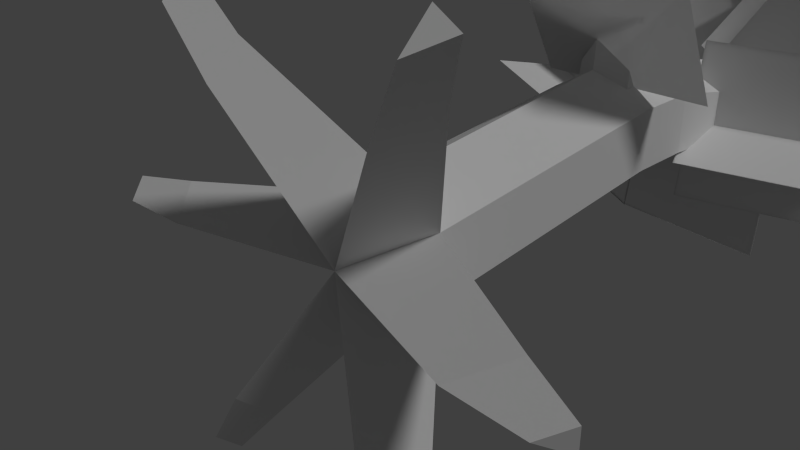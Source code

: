 # Source: Tree1.blend  (saved by Blender 2.76.0; exported with 4.5.12 LTS)
import bpy
from mathutils import Matrix  # noqa: F401  (used for matrix-valued properties, if any)

bpy.ops.wm.read_factory_settings(use_empty=True)
scene = bpy.context.scene
scene.name = 'Scene'

# ---- collections
col_collection_1 = bpy.data.collections.new('Collection 1'); scene.collection.children.link(col_collection_1)

# ---- materials (node trees are filled in below, after node groups)
mat_tree1material2 = bpy.data.materials.new('Tree1Material2')
mat_tree1material2.alpha_threshold = 0.0
mat_tree1material2.use_transparent_shadow = False
mat_tree1material2.roughness = 0.5
mat_tree1material2.specular_intensity = 0.3958
mat_treematerial1 = bpy.data.materials.new('treeMaterial1')
mat_treematerial1.alpha_threshold = 0.0
mat_treematerial1.use_transparent_shadow = False
mat_treematerial1.roughness = 0.5
mat_treematerial1.specular_intensity = 0.0

# ---- material node trees

# ---- world
world_world = bpy.data.worlds.new('World'); scene.world = world_world
world_world.color = (0.05088, 0.05088, 0.05088)
world_world.use_sun_shadow = False
world_world.sun_shadow_jitter_overblur = 0.0
world_world.cycles.sampling_method = 'MANUAL'
world_world.cycles.sample_map_resolution = 256

# ---- cameras
cam_camera = bpy.data.cameras.new('Camera')
cam_camera.clip_end = 100.0
cam_camera.lens = 35.0
cam_camera.sensor_width = 32.0
cam_camera.sensor_height = 18.0
cam_camera.ortho_scale = 7.314
cam_camera.dof.focus_distance = 0.0
cam_camera.dof.aperture_fstop = 128.0

# ---- lights
light_lamp = bpy.data.lights.new('Lamp', 'SUN')
light_lamp.transmission_factor = 0.0
light_lamp.cutoff_distance = 30.0
light_lamp.angle = 0.1993
light_lamp.energy = 1.0
light_lamp.shadow_buffer_clip_start = 1.001
light_lamp.shadow_soft_size = 0.1
light_lamp.shadow_cascade_max_distance = 1000.0
light_lamp.cycles.use_multiple_importance_sampling = False

# ---- meshes
me_cylinder = bpy.data.meshes.new('Cylinder')
me_cylinder.from_pydata([(3.521, 6.767, -0.3062), (0.8762, 5.728, -0.1406), (2.528, 9.381, 0.2226), (-0.1171, 8.343, 0.3882), (2.528, 9.381, 0.2226), (-0.1171, 8.343, 0.3882), (3.521, 6.767, -0.3062), (0.8762, 5.728, -0.1406), (-3.722, 6.738, 0.4476), (-1.1, 5.7, 0.06196), (-2.762, 9.363, -0.09021), (-0.1399, 8.324, -0.4759), (-2.762, 9.363, -0.09021), (-0.1399, 8.324, -0.4759), (-3.722, 6.738, 0.4476), (-1.1, 5.7, 0.06196), (0.4551, 11.46, 2.446), (-0.6951, 10.14, 0.2062), (1.241, 8.953, 3.531), (0.0906, 7.625, 1.292), (1.241, 8.953, 3.531), (0.0906, 7.625, 1.292), (0.4551, 11.46, 2.446), (-0.6951, 10.14, 0.2062), (-2.978, 7.965, 1.339), (-0.3558, 6.926, 0.9538), (-3.339, 8.1, -1.481), (-0.7171, 7.061, -1.866), (-3.339, 8.1, -1.481), (-0.7171, 7.061, -1.866), (-2.978, 7.965, 1.339), (-0.3558, 6.926, 0.9538), (2.962, 8.006, -1.462), (0.3171, 6.968, -1.296), (3.087, 8.141, 1.378), (0.4419, 7.103, 1.544), (3.087, 8.141, 1.378), (0.4419, 7.103, 1.544), (2.962, 8.006, -1.462), (0.3171, 6.968, -1.296), (-1.818, 8.81, -2.782), (-1.339, 7.881, -0.1348), (0.9779, 9.19, -3.155), (1.457, 8.261, -0.5076), (0.9779, 9.19, -3.155), (1.457, 8.261, -0.5076), (-1.818, 8.81, -2.782), (-1.339, 7.881, -0.1348), (1.326, 9.757, 2.182), (1.326, 8.777, -0.4906), (-1.52, 9.757, 2.182), (-1.52, 8.777, -0.4906), (-1.52, 9.757, 2.182), (-1.52, 8.777, -0.4906), (1.326, 9.757, 2.182), (1.326, 8.777, -0.4906), (1.704, 3.624, 3.677), (1.704, 5.0, 1.185), (-1.142, 3.624, 3.677), (-1.142, 5.0, 1.185), (-1.142, 3.624, 3.677), (-1.142, 5.0, 1.185), (1.704, 3.624, 3.677), (1.704, 5.0, 1.185), (-0.1684, 6.901, 4.564), (1.422, 5.922, 2.416), (-2.456, 6.901, 2.87), (-0.8654, 5.922, 0.7225), (-2.456, 6.901, 2.87), (-0.8654, 5.922, 0.7225), (-0.1684, 6.901, 4.564), (1.422, 5.922, 2.416), (2.023, 5.49, 5.354), (1.264, 4.4, 2.837), (-0.3121, 7.117, 5.354), (-1.071, 6.028, 2.837), (-0.3121, 7.117, 5.354), (-1.071, 6.028, 2.837), (2.023, 5.49, 5.354), (1.264, 4.4, 2.837), (2.559, 6.553, 6.853), (1.409, 5.225, 4.614), (0.02719, 6.553, 8.153), (-1.123, 5.225, 5.914), (0.02719, 6.553, 8.153), (-1.123, 5.225, 5.914), (2.559, 6.553, 6.853), (1.409, 5.225, 4.614), (-0.1327, 7.561, 8.125), (1.293, 6.582, 5.865), (-2.54, 7.561, 6.606), (-1.114, 6.582, 4.346), (-2.54, 7.561, 6.606), (-1.114, 6.582, 4.346), (-0.1327, 7.561, 8.125), (1.293, 6.582, 5.865), (-1.455e-11, 0.3318, -0.9963), (-1.455e-11, 4.81, -0.5152), (0.866, 0.3318, -0.4963), (0.866, 4.81, -0.01524), (0.866, 0.3318, 0.5037), (0.866, 4.81, 0.9848), (-8.744e-08, 0.3318, 1.004), (-8.744e-08, 4.535, 1.485), (-0.866, 0.3318, 0.5037), (-0.866, 4.81, 0.9848), (-0.866, 0.3318, -0.4963), (-0.866, 4.81, -0.01524), (-4.373e-08, -0.6499, 0.00375), (1.285, -0.5283, 2.828), (1.285, -1.115, 2.23), (1.803, -0.5283, 2.529), (3.11, -0.7307, 0.3402), (2.527, -1.391, 0.00375), (3.11, -0.7307, -0.3327), (1.834, -0.8055, -2.521), (1.27, -1.444, -2.196), (1.27, -0.8055, -2.847), (-1.313, -0.8838, 2.781), (-1.748, -0.8838, 2.529), (-1.313, -1.378, 2.277), (-3.088, -0.7688, -0.2952), (-2.571, -1.356, 0.003749), (-3.088, -0.7688, 0.3027), (-1.273, -0.8785, -2.842), (-1.273, -1.508, -2.201), (-1.828, -0.8785, -2.521), (1.823, -0.7956, 3.615), (1.823, -1.242, 3.161), (2.216, -0.7956, 3.388), (4.009, -1.056, 0.1801), (3.704, -1.402, 0.00375), (4.009, -1.056, -0.1726), (2.141, -1.133, -3.38), (1.86, -1.451, -3.219), (1.86, -1.133, -3.542), (-1.837, -1.136, 3.591), (-2.188, -1.136, 3.388), (-1.837, -1.534, 3.185), (-4.016, -1.062, -0.1844), (-3.69, -1.431, 0.003749), (-4.016, -1.062, 0.1919), (-1.833, -1.172, -3.589), (-1.833, -1.582, -3.171), (-2.195, -1.172, -3.38), (0.866, 5.883, -0.01524), (9.844e-08, 5.883, -0.5152), (0.866, 5.883, 0.9848), (1.103e-08, 6.148, 1.485), (-0.866, 5.883, 0.9848), (-0.866, 5.883, -0.01524), (0.6781, 8.274, -0.3202), (-3.397e-07, 8.274, -0.7117), (0.6781, 8.274, 0.4628), (-4.082e-07, 8.274, 0.8543), (-0.6781, 8.274, 0.4628), (-0.6781, 8.274, -0.3202), (-0.4334, 4.81, 1.235), (-0.4257, 5.883, 1.239), (0.4265, 5.883, 1.239), (0.47, 4.81, 1.213), (-0.2902, 4.985, 4.147), (0.002031, 4.799, 4.315), (-0.285, 5.708, 4.15), (0.002031, 5.886, 4.315), (0.2896, 5.708, 4.149), (0.319, 4.985, 4.132), (0.006235, 6.783, 7.032), (0.0001035, 5.597, 5.466), (-0.1886, 6.186, 5.345), (0.2209, 5.639, 5.218), (-0.1882, 5.733, 5.38), (0.2114, 5.632, 5.223), (-1.524e-05, 6.281, 5.389), (0.1796, 6.222, 5.441), (0.3441, 10.15, -1.132), (-8.879e-07, 10.15, -1.331), (0.3441, 10.15, -0.7347), (-9.227e-07, 10.15, -0.5361), (-0.3441, 10.15, -0.7347), (-0.3441, 10.15, -1.132)], [], [(0, 1, 3, 2), (4, 5, 7, 6), (8, 9, 11, 10), (12, 13, 15, 14), (16, 17, 19, 18), (20, 21, 23, 22), (24, 25, 27, 26), (28, 29, 31, 30), (32, 33, 35, 34), (36, 37, 39, 38), (40, 41, 43, 42), (44, 45, 47, 46), (48, 49, 51, 50), (52, 53, 55, 54), (56, 57, 59, 58), (60, 61, 63, 62), (64, 65, 67, 66), (68, 69, 71, 70), (72, 73, 75, 74), (76, 77, 79, 78), (80, 81, 83, 82), (84, 85, 87, 86), (88, 89, 91, 90), (92, 93, 95, 94), (96, 97, 99, 98), (98, 99, 101, 100), (100, 101, 160, 103, 102), (102, 103, 157, 105, 104), (97, 107, 150, 146), (106, 107, 97, 96), (104, 105, 107, 106), (113, 131, 130, 112), (130, 131, 132), (109, 127, 129, 111), (111, 129, 128, 110), (110, 128, 127, 109), (127, 128, 129), (159, 148, 164, 165), (108, 110, 109, 102), (100, 111, 110, 108), (102, 109, 111, 100), (99, 97, 146, 145), (108, 113, 112, 100), (98, 114, 113, 108), (100, 112, 114, 98), (107, 105, 149, 150), (108, 116, 115, 98), (96, 117, 116, 108), (98, 115, 117, 96), (101, 99, 145, 147), (104, 119, 118, 102), (108, 120, 119, 104), (102, 118, 120, 108), (105, 157, 158, 149), (108, 122, 121, 106), (104, 123, 122, 108), (106, 121, 123, 104), (146, 150, 156, 152), (108, 125, 124, 96), (106, 126, 125, 108), (96, 124, 126, 106), (114, 132, 131, 113), (112, 130, 132, 114), (133, 134, 135), (116, 134, 133, 115), (117, 135, 134, 116), (115, 133, 135, 117), (136, 137, 138), (119, 137, 136, 118), (120, 138, 137, 119), (118, 136, 138, 120), (139, 140, 141), (122, 140, 139, 121), (123, 141, 140, 122), (121, 139, 141, 123), (142, 143, 144), (125, 143, 142, 124), (126, 144, 143, 125), (124, 142, 144, 126), (156, 155, 179, 180), (149, 158, 148, 154, 155), (147, 145, 151, 153), (150, 149, 155, 156), (148, 159, 147, 153, 154), (145, 146, 152, 151), (160, 159, 165, 166), (160, 101, 147, 159), (157, 103, 162, 161), (148, 158, 163, 164), (103, 160, 166, 162), (158, 157, 161, 163), (164, 163, 169, 173), (166, 165, 174, 170), (162, 166, 170, 172, 168), (171, 168, 167), (169, 171, 167), (165, 164, 173, 174), (161, 162, 168, 171), (168, 172, 170, 167), (163, 161, 171, 169), (170, 174, 167), (174, 173, 167), (173, 169, 167), (175, 176, 180, 179, 178, 177), (154, 153, 177, 178), (151, 152, 176, 175), (152, 156, 180, 176), (155, 154, 178, 179), (153, 151, 175, 177)])
me_cylinder.polygons.foreach_set('material_index', [1, 1, 1, 1, 1, 1, 1, 1, 1, 1, 1, 1, 1, 1, 1, 1, 1, 1, 1, 1, 1, 1, 1, 1, 0, 0, 0, 0, 0, 0, 0, 0, 0, 0, 0, 0, 0, 0, 0, 0, 0, 0, 0, 0, 0, 0, 0, 0, 0, 0, 0, 0, 0, 0, 0, 0, 0, 0, 0, 0, 0, 0, 0, 0, 0, 0, 0, 0, 0, 0, 0, 0, 0, 0, 0, 0, 0, 0, 0, 0, 0, 0, 0, 0, 0, 0, 0, 0, 0, 0, 0, 0, 0, 0, 0, 0, 0, 0, 0, 0, 0, 0, 0, 0, 0, 0, 0, 0, 0])
_uv = me_cylinder.uv_layers.new(name='UVMap')
_uv.uv.foreach_set('vector', [0.0001, 9.998e-05, 0.9999, 9.998e-05, 0.9999, 0.9999, 9.998e-05, 0.9999, 0.0001, 9.998e-05, 0.9999, 9.998e-05, 0.9999, 0.9999, 9.998e-05, 0.9999, 0.0001, 9.998e-05, 0.9999, 9.998e-05, 0.9999, 0.9999, 9.998e-05, 0.9999, 0.0001, 9.998e-05, 0.9999, 9.998e-05, 0.9999, 0.9999, 9.998e-05, 0.9999, 0.0001, 9.998e-05, 0.9999, 9.998e-05, 0.9999, 0.9999, 9.998e-05, 0.9999, 0.0001, 9.998e-05, 0.9999, 9.998e-05, 0.9999, 0.9999, 9.998e-05, 0.9999, 0.0001, 9.998e-05, 0.9999, 9.998e-05, 0.9999, 0.9999, 9.998e-05, 0.9999, 0.0001, 9.998e-05, 0.9999, 9.998e-05, 0.9999, 0.9999, 9.998e-05, 0.9999, 0.0001, 9.998e-05, 0.9999, 9.998e-05, 0.9999, 0.9999, 9.998e-05, 0.9999, 0.0001, 9.998e-05, 0.9999, 9.998e-05, 0.9999, 0.9999, 9.998e-05, 0.9999, 0.0001, 9.998e-05, 0.9999, 9.998e-05, 0.9999, 0.9999, 9.998e-05, 0.9999, 0.0001, 9.998e-05, 0.9999, 9.998e-05, 0.9999, 0.9999, 9.998e-05, 0.9999, 0.0001, 9.998e-05, 0.9999, 9.998e-05, 0.9999, 0.9999, 9.998e-05, 0.9999, 0.0001, 9.998e-05, 0.9999, 9.998e-05, 0.9999, 0.9999, 9.998e-05, 0.9999, 0.0001, 9.998e-05, 0.9999, 9.998e-05, 0.9999, 0.9999, 9.998e-05, 0.9999, 0.0001, 9.998e-05, 0.9999, 9.998e-05, 0.9999, 0.9999, 9.998e-05, 0.9999, 0.0001, 9.998e-05, 0.9999, 9.998e-05, 0.9999, 0.9999, 9.998e-05, 0.9999, 0.0001, 9.998e-05, 0.9999, 9.998e-05, 0.9999, 0.9999, 9.998e-05, 0.9999, 0.0001, 9.998e-05, 0.9999, 9.998e-05, 0.9999, 0.9999, 9.998e-05, 0.9999, 0.0001, 9.998e-05, 0.9999, 9.998e-05, 0.9999, 0.9999, 9.998e-05, 0.9999, 0.0001, 9.998e-05, 0.9999, 9.998e-05, 0.9999, 0.9999, 9.998e-05, 0.9999, 0.0001, 9.998e-05, 0.9999, 9.998e-05, 0.9999, 0.9999, 9.998e-05, 0.9999, 0.0001, 9.998e-05, 0.9999, 9.998e-05, 0.9999, 0.9999, 9.998e-05, 0.9999, 0.0001, 9.998e-05, 0.9999, 9.998e-05, 0.9999, 0.9999, 9.998e-05, 0.9999, 0.1895, 0.008695, 0.1861, 0.2753, 0.1262, 0.2758, 0.1319, 0.01081, 0.1319, 0.01081, 0.1262, 0.2758, 0.06732, 0.2782, 0.07408, 0.01568, 0.07408, 0.01568, 0.06732, 0.2782, 0.04096, 0.2793, 0.008695, 0.2645, 0.01532, 0.0174, 0.3633, 0.0221, 0.3633, 0.2691, 0.3331, 0.2833, 0.3042, 0.2814, 0.3047, 0.01881, 0.1861, 0.2753, 0.2457, 0.2774, 0.2432, 0.3404, 0.1847, 0.34, 0.247, 0.01238, 0.2457, 0.2774, 0.1861, 0.2753, 0.1895, 0.008695, 0.3047, 0.01881, 0.3042, 0.2814, 0.2457, 0.2774, 0.247, 0.01238, 0.7632, 0.281, 0.8232, 0.3152, 0.8269, 0.3441, 0.7713, 0.3351, 0.8269, 0.3441, 0.854, 0.3545, 0.8269, 0.3648, 0.5064, 0.4023, 0.5016, 0.46, 0.4756, 0.4601, 0.4708, 0.4021, 0.4708, 0.4021, 0.4756, 0.4601, 0.4407, 0.4494, 0.4231, 0.3896, 0.554, 0.3899, 0.5363, 0.4495, 0.5016, 0.46, 0.5064, 0.4023, 0.5016, 0.46, 0.4886, 0.4941, 0.4756, 0.4601, 0.7324, 0.87, 0.7129, 0.8948, 0.5524, 0.8528, 0.5658, 0.835, 0.5965, 0.2445, 0.554, 0.3899, 0.5064, 0.4023, 0.5172, 0.2622, 0.4599, 0.2622, 0.4708, 0.4021, 0.4231, 0.3896, 0.3807, 0.2445, 0.5172, 0.2622, 0.5064, 0.4023, 0.4708, 0.4021, 0.4599, 0.2622, 0.1262, 0.2758, 0.1861, 0.2753, 0.1847, 0.34, 0.1265, 0.3387, 0.6139, 0.2445, 0.7632, 0.281, 0.7713, 0.3351, 0.6275, 0.3251, 0.6275, 0.3838, 0.7714, 0.3738, 0.7633, 0.4279, 0.6139, 0.4645, 0.6275, 0.3251, 0.7713, 0.3351, 0.7714, 0.3738, 0.6275, 0.3838, 0.2457, 0.2774, 0.3042, 0.2814, 0.3009, 0.3418, 0.2432, 0.3404, 0.2291, 0.6547, 0.1903, 0.8049, 0.1377, 0.8116, 0.1482, 0.6659, 0.08966, 0.6659, 0.1001, 0.8116, 0.04753, 0.805, 0.008695, 0.6547, 0.1482, 0.6659, 0.1377, 0.8116, 0.1001, 0.8116, 0.08966, 0.6659, 0.06732, 0.2782, 0.1262, 0.2758, 0.1265, 0.3387, 0.06947, 0.3381, 0.4614, 0.7495, 0.4735, 0.5994, 0.5044, 0.6, 0.5169, 0.7495, 0.3807, 0.7565, 0.4323, 0.6077, 0.4735, 0.5994, 0.4614, 0.7495, 0.5169, 0.7495, 0.5044, 0.6, 0.5458, 0.6083, 0.5973, 0.7565, 0.3042, 0.2814, 0.3331, 0.2833, 0.329, 0.3448, 0.3009, 0.3418, 0.8568, 0.7297, 0.7082, 0.6867, 0.6996, 0.6383, 0.8453, 0.6492, 0.8453, 0.5919, 0.6998, 0.6029, 0.7084, 0.5544, 0.8568, 0.5115, 0.8453, 0.6492, 0.6996, 0.6383, 0.6998, 0.6029, 0.8453, 0.5919, 0.1847, 0.34, 0.2432, 0.3404, 0.2292, 0.4801, 0.1826, 0.4838, 0.3807, 0.008695, 0.5318, 0.04677, 0.5403, 0.09879, 0.3907, 0.08933, 0.3907, 0.1466, 0.54, 0.137, 0.5315, 0.1891, 0.3807, 0.2271, 0.3907, 0.08933, 0.5403, 0.09879, 0.54, 0.137, 0.3907, 0.1466, 0.7714, 0.3738, 0.8269, 0.3648, 0.8232, 0.3937, 0.7633, 0.4279, 0.7713, 0.3351, 0.8269, 0.3441, 0.8269, 0.3648, 0.7714, 0.3738, 0.1284, 0.8672, 0.1189, 0.892, 0.1094, 0.8672, 0.1903, 0.8049, 0.1548, 0.8641, 0.1284, 0.8672, 0.1377, 0.8116, 0.1001, 0.8116, 0.1094, 0.8672, 0.08305, 0.8642, 0.04753, 0.805, 0.1377, 0.8116, 0.1284, 0.8672, 0.1094, 0.8672, 0.1001, 0.8116, 0.5002, 0.5407, 0.4778, 0.5409, 0.4889, 0.5115, 0.4735, 0.5994, 0.4778, 0.5409, 0.5002, 0.5407, 0.5044, 0.6, 0.4323, 0.6077, 0.4485, 0.5505, 0.4778, 0.5409, 0.4735, 0.5994, 0.5044, 0.6, 0.5002, 0.5407, 0.5298, 0.5506, 0.5458, 0.6083, 0.6429, 0.6313, 0.6147, 0.6206, 0.6428, 0.6098, 0.7082, 0.6867, 0.6492, 0.6607, 0.6429, 0.6313, 0.6996, 0.6383, 0.6998, 0.6029, 0.6428, 0.6098, 0.6492, 0.5803, 0.7084, 0.5544, 0.6996, 0.6383, 0.6429, 0.6313, 0.6428, 0.6098, 0.6998, 0.6029, 0.597, 0.106, 0.6282, 0.1178, 0.597, 0.1298, 0.5318, 0.04677, 0.5902, 0.07347, 0.597, 0.106, 0.5403, 0.09879, 0.54, 0.137, 0.597, 0.1298, 0.5902, 0.1625, 0.5315, 0.1891, 0.5403, 0.09879, 0.597, 0.106, 0.597, 0.1298, 0.54, 0.137, 0.2292, 0.4801, 0.2735, 0.4753, 0.2253, 0.594, 0.2028, 0.5981, 0.3009, 0.3418, 0.329, 0.3448, 0.3551, 0.363, 0.3176, 0.4842, 0.2735, 0.4753, 0.06947, 0.3381, 0.1265, 0.3387, 0.1362, 0.4785, 0.09224, 0.4722, 0.2432, 0.3404, 0.3009, 0.3418, 0.2735, 0.4753, 0.2292, 0.4801, 0.01485, 0.3577, 0.04138, 0.3404, 0.06947, 0.3381, 0.09224, 0.4722, 0.048, 0.4795, 0.1265, 0.3387, 0.1847, 0.34, 0.1826, 0.4838, 0.1362, 0.4785, 0.7426, 0.807, 0.7324, 0.87, 0.5658, 0.835, 0.5758, 0.795, 0.04096, 0.2793, 0.06732, 0.2782, 0.06947, 0.3381, 0.04138, 0.3404, 0.9913, 0.1005, 0.974, 0.1299, 0.811, 0.1079, 0.8228, 0.08912, 0.9753, 0.008695, 0.9912, 0.0362, 0.8194, 0.04748, 0.8087, 0.02783, 0.7283, 0.7739, 0.7426, 0.807, 0.5758, 0.795, 0.566, 0.7739, 0.9912, 0.0362, 0.9913, 0.1005, 0.8228, 0.08912, 0.8194, 0.04748, 0.8087, 0.02783, 0.8194, 0.04748, 0.7462, 0.03031, 0.7435, 0.01825, 0.5758, 0.795, 0.5658, 0.835, 0.4839, 0.8409, 0.5071, 0.8124, 0.566, 0.7739, 0.5758, 0.795, 0.5071, 0.8124, 0.5067, 0.8115, 0.4901, 0.7996, 0.7476, 0.05589, 0.7409, 0.06839, 0.6456, 0.008695, 0.7462, 0.03031, 0.7476, 0.05589, 0.6456, 0.008695, 0.5658, 0.835, 0.5524, 0.8528, 0.4852, 0.8525, 0.4839, 0.8409, 0.8228, 0.08912, 0.811, 0.1079, 0.7409, 0.06839, 0.7476, 0.05589, 0.4901, 0.7996, 0.5067, 0.8115, 0.5071, 0.8124, 0.3807, 0.8435, 0.8194, 0.04748, 0.8228, 0.08912, 0.7476, 0.05589, 0.7462, 0.03031, 0.5071, 0.8124, 0.4839, 0.8409, 0.3807, 0.8435, 0.4839, 0.8409, 0.4852, 0.8525, 0.3807, 0.8435, 0.7435, 0.01825, 0.7462, 0.03031, 0.6456, 0.008695, 0.1519, 0.61, 0.1446, 0.6324, 0.1215, 0.6373, 0.1058, 0.6198, 0.1131, 0.5973, 0.1361, 0.5924, 0.048, 0.4795, 0.09224, 0.4722, 0.1361, 0.5924, 0.1131, 0.5973, 0.1362, 0.4785, 0.1826, 0.4838, 0.1806, 0.6011, 0.1584, 0.5973, 0.1826, 0.4838, 0.2292, 0.4801, 0.2028, 0.5981, 0.1806, 0.6011, 0.2735, 0.4753, 0.3176, 0.4842, 0.2482, 0.5997, 0.2253, 0.594, 0.09224, 0.4722, 0.1362, 0.4785, 0.1584, 0.5973, 0.1361, 0.5924])
me_cylinder.materials.append(mat_tree1material2)
me_cylinder.materials.append(mat_treematerial1)
me_cylinder.use_remesh_preserve_volume = False
me_cylinder.use_remesh_preserve_attributes = False
me_cylinder.use_mirror_vertex_groups = False
me_cylinder.update()

# ---- objects
ob_cylinder = bpy.data.objects.new('Cylinder', me_cylinder)
ob_lamp = bpy.data.objects.new('Lamp', light_lamp)
ob_camera = bpy.data.objects.new('Camera', cam_camera)

# ---- transforms, parenting, visibility, modifiers, constraints
ob_cylinder.location = (0.0, 0.0, 0.0)
ob_cylinder.lineart.crease_threshold = 0.0
ob_lamp.location = (9.569, -3.696, 14.04)
ob_lamp.rotation_euler = (0.6503, 0.05522, 1.866)
ob_lamp.lock_rotations_4d = False
ob_lamp.empty_display_type = 'ARROWS'
ob_lamp.color = (0.0, 0.0, 0.0, 0.0)
ob_lamp.lineart.crease_threshold = 0.0
ob_camera.location = (7.481, -6.508, 5.344)
ob_camera.rotation_euler = (1.109, 0.01082, 0.8149)
ob_camera.lock_rotations_4d = False
ob_camera.empty_display_type = 'ARROWS'
ob_camera.color = (0.0, 0.0, 0.0, 0.0)
ob_camera.display_type = 'WIRE'
ob_camera.lineart.crease_threshold = 0.0

# ---- collection membership
col_collection_1.objects.link(ob_cylinder)
col_collection_1.objects.link(ob_lamp)
col_collection_1.objects.link(ob_camera)

# ---- scene / render settings (as saved in the file)
scene.camera = ob_camera
scene.frame_start = 1; scene.frame_end = 250; scene.frame_set(1)
scene.render.engine = 'BLENDER_EEVEE_NEXT'
scene.render.resolution_percentage = 50
scene.render.dither_intensity = 0.0
scene.cycles.use_denoising = False
scene.cycles.samples = 10
scene.cycles.sampling_pattern = 'TABULATED_SOBOL'
scene.cycles.light_sampling_threshold = 0.0
scene.cycles.use_adaptive_sampling = False
scene.cycles.use_light_tree = False
scene.cycles.blur_glossy = 0.0
scene.cycles.pixel_filter_type = 'GAUSSIAN'
scene.cycles.sample_clamp_indirect = 0.0
scene.view_settings.view_transform = 'Standard'
bpy.context.view_layer.update()
